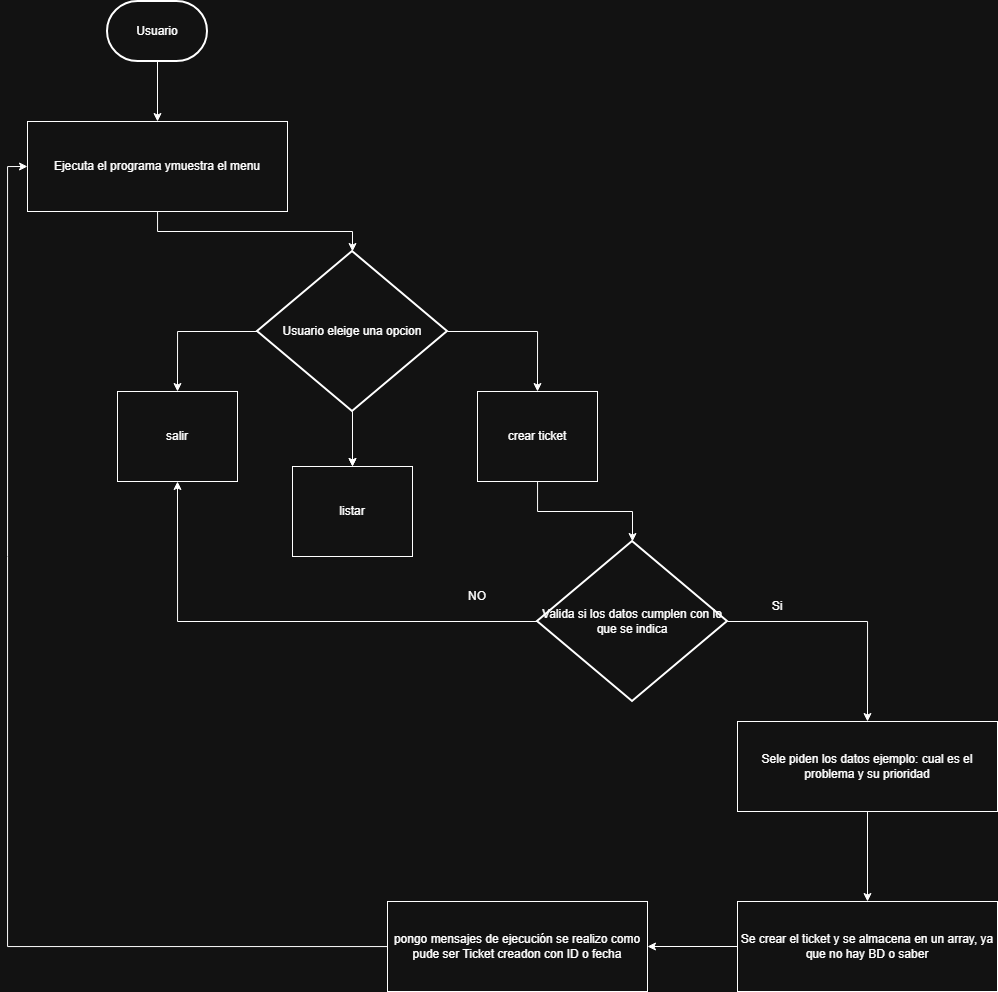

The diagram above was exported from draw.io. Its source (the exported page's mxGraphModel, read from the mxfile embedded in the PNG):
<mxGraphModel dx="1363" dy="976" grid="1" gridSize="10" guides="1" tooltips="1" connect="1" arrows="1" fold="1" page="1" pageScale="1" pageWidth="827" pageHeight="1169" math="0" shadow="0">
  <root>
    <mxCell id="0" />
    <mxCell id="1" parent="0" />
    <mxCell id="DKfYjspJEOtsnvxv3yKu-31" edge="1" parent="1" source="DKfYjspJEOtsnvxv3yKu-2" style="edgeStyle=orthogonalEdgeStyle;rounded=0;orthogonalLoop=1;jettySize=auto;html=1;" target="DKfYjspJEOtsnvxv3yKu-3">
      <mxGeometry relative="1" as="geometry" />
    </mxCell>
    <mxCell id="DKfYjspJEOtsnvxv3yKu-2" parent="1" style="strokeWidth=2;html=1;shape=mxgraph.flowchart.terminator;whiteSpace=wrap;" value="Usuario" vertex="1">
      <mxGeometry height="60" width="100" x="390" y="120" as="geometry" />
    </mxCell>
    <mxCell id="DKfYjspJEOtsnvxv3yKu-3" parent="1" style="html=1;whiteSpace=wrap;" value="Ejecuta el programa ymuestra el menu" vertex="1">
      <mxGeometry height="90" width="260" x="310" y="240" as="geometry" />
    </mxCell>
    <mxCell id="DKfYjspJEOtsnvxv3yKu-13" edge="1" parent="1" source="DKfYjspJEOtsnvxv3yKu-4" style="edgeStyle=none;rounded=0;orthogonalLoop=1;jettySize=auto;html=1;entryX=0.5;entryY=0;entryDx=0;entryDy=0;" target="DKfYjspJEOtsnvxv3yKu-6">
      <mxGeometry relative="1" as="geometry" />
    </mxCell>
    <mxCell id="DKfYjspJEOtsnvxv3yKu-14" edge="1" parent="1" source="DKfYjspJEOtsnvxv3yKu-4" style="edgeStyle=orthogonalEdgeStyle;rounded=0;orthogonalLoop=1;jettySize=auto;html=1;entryX=0.5;entryY=0;entryDx=0;entryDy=0;exitX=1;exitY=0.5;exitDx=0;exitDy=0;exitPerimeter=0;" target="DKfYjspJEOtsnvxv3yKu-5">
      <mxGeometry relative="1" as="geometry" />
    </mxCell>
    <mxCell id="DKfYjspJEOtsnvxv3yKu-15" edge="1" parent="1" source="DKfYjspJEOtsnvxv3yKu-4" style="edgeStyle=none;rounded=0;orthogonalLoop=1;jettySize=auto;html=1;" target="DKfYjspJEOtsnvxv3yKu-6" value="">
      <mxGeometry relative="1" as="geometry" />
    </mxCell>
    <mxCell id="DKfYjspJEOtsnvxv3yKu-18" edge="1" parent="1" source="DKfYjspJEOtsnvxv3yKu-4" style="edgeStyle=orthogonalEdgeStyle;rounded=0;orthogonalLoop=1;jettySize=auto;html=1;entryX=0.5;entryY=0;entryDx=0;entryDy=0;" target="DKfYjspJEOtsnvxv3yKu-7">
      <mxGeometry relative="1" as="geometry" />
    </mxCell>
    <mxCell id="DKfYjspJEOtsnvxv3yKu-4" parent="1" style="strokeWidth=2;html=1;shape=mxgraph.flowchart.decision;whiteSpace=wrap;" value="Usuario eleige una opcion" vertex="1">
      <mxGeometry height="160" width="190" x="540" y="370" as="geometry" />
    </mxCell>
    <mxCell id="DKfYjspJEOtsnvxv3yKu-5" parent="1" style="html=1;whiteSpace=wrap;" value="crear ticket" vertex="1">
      <mxGeometry height="90" width="120" x="760" y="510" as="geometry" />
    </mxCell>
    <mxCell id="DKfYjspJEOtsnvxv3yKu-6" parent="1" style="html=1;whiteSpace=wrap;" value="listar" vertex="1">
      <mxGeometry height="90" width="120" x="575" y="585" as="geometry" />
    </mxCell>
    <mxCell id="DKfYjspJEOtsnvxv3yKu-7" parent="1" style="html=1;whiteSpace=wrap;" value="salir" vertex="1">
      <mxGeometry height="90" width="120" x="400" y="510" as="geometry" />
    </mxCell>
    <mxCell id="DKfYjspJEOtsnvxv3yKu-24" edge="1" parent="1" source="DKfYjspJEOtsnvxv3yKu-8" style="edgeStyle=orthogonalEdgeStyle;rounded=0;orthogonalLoop=1;jettySize=auto;html=1;entryX=0.5;entryY=0;entryDx=0;entryDy=0;" target="DKfYjspJEOtsnvxv3yKu-9">
      <mxGeometry relative="1" as="geometry" />
    </mxCell>
    <mxCell id="DKfYjspJEOtsnvxv3yKu-8" parent="1" style="html=1;whiteSpace=wrap;" value="Sele piden los datos ejemplo: cual es el problema y su prioridad" vertex="1">
      <mxGeometry height="90" width="260" x="1020" y="840" as="geometry" />
    </mxCell>
    <mxCell id="DKfYjspJEOtsnvxv3yKu-27" edge="1" parent="1" source="DKfYjspJEOtsnvxv3yKu-9" style="edgeStyle=orthogonalEdgeStyle;rounded=0;orthogonalLoop=1;jettySize=auto;html=1;entryX=1;entryY=0.5;entryDx=0;entryDy=0;" target="DKfYjspJEOtsnvxv3yKu-10">
      <mxGeometry relative="1" as="geometry" />
    </mxCell>
    <mxCell id="DKfYjspJEOtsnvxv3yKu-9" parent="1" style="html=1;whiteSpace=wrap;" value="Se crear el ticket y se almacena en un array, ya que no hay BD o saber" vertex="1">
      <mxGeometry height="90" width="260" x="1020" y="1020" as="geometry" />
    </mxCell>
    <mxCell id="DKfYjspJEOtsnvxv3yKu-30" edge="1" parent="1" source="DKfYjspJEOtsnvxv3yKu-10" style="edgeStyle=orthogonalEdgeStyle;rounded=0;orthogonalLoop=1;jettySize=auto;html=1;entryX=0;entryY=0.5;entryDx=0;entryDy=0;" target="DKfYjspJEOtsnvxv3yKu-3">
      <mxGeometry relative="1" as="geometry">
        <mxPoint x="270" y="250" as="targetPoint" />
      </mxGeometry>
    </mxCell>
    <mxCell id="DKfYjspJEOtsnvxv3yKu-10" parent="1" style="html=1;whiteSpace=wrap;" value="pongo mensajes de ejecución se realizo como pude ser Ticket creadon con ID o fecha" vertex="1">
      <mxGeometry height="90" width="260" x="670" y="1020" as="geometry" />
    </mxCell>
    <mxCell id="DKfYjspJEOtsnvxv3yKu-20" edge="1" parent="1" source="DKfYjspJEOtsnvxv3yKu-11" style="edgeStyle=orthogonalEdgeStyle;rounded=0;orthogonalLoop=1;jettySize=auto;html=1;entryX=0.5;entryY=0;entryDx=0;entryDy=0;" target="DKfYjspJEOtsnvxv3yKu-8">
      <mxGeometry relative="1" as="geometry" />
    </mxCell>
    <mxCell id="DKfYjspJEOtsnvxv3yKu-22" edge="1" parent="1" source="DKfYjspJEOtsnvxv3yKu-11" style="edgeStyle=orthogonalEdgeStyle;rounded=0;orthogonalLoop=1;jettySize=auto;html=1;entryX=0.5;entryY=1;entryDx=0;entryDy=0;" target="DKfYjspJEOtsnvxv3yKu-7">
      <mxGeometry relative="1" as="geometry" />
    </mxCell>
    <mxCell id="DKfYjspJEOtsnvxv3yKu-11" parent="1" style="strokeWidth=2;html=1;shape=mxgraph.flowchart.decision;whiteSpace=wrap;" value="Valida si los datos cumplen con lo que se indica" vertex="1">
      <mxGeometry height="160" width="190" x="820" y="660" as="geometry" />
    </mxCell>
    <mxCell id="DKfYjspJEOtsnvxv3yKu-12" edge="1" parent="1" source="DKfYjspJEOtsnvxv3yKu-3" style="edgeStyle=orthogonalEdgeStyle;rounded=0;orthogonalLoop=1;jettySize=auto;html=1;entryX=0.5;entryY=0;entryDx=0;entryDy=0;entryPerimeter=0;" target="DKfYjspJEOtsnvxv3yKu-4">
      <mxGeometry relative="1" as="geometry" />
    </mxCell>
    <mxCell id="DKfYjspJEOtsnvxv3yKu-19" edge="1" parent="1" source="DKfYjspJEOtsnvxv3yKu-5" style="edgeStyle=orthogonalEdgeStyle;rounded=0;orthogonalLoop=1;jettySize=auto;html=1;entryX=0.5;entryY=0;entryDx=0;entryDy=0;entryPerimeter=0;" target="DKfYjspJEOtsnvxv3yKu-11">
      <mxGeometry relative="1" as="geometry" />
    </mxCell>
    <mxCell id="DKfYjspJEOtsnvxv3yKu-21" parent="1" style="text;html=1;whiteSpace=wrap;strokeColor=none;fillColor=none;align=center;verticalAlign=middle;rounded=0;" value="Si" vertex="1">
      <mxGeometry height="30" width="60" x="1030" y="710" as="geometry" />
    </mxCell>
    <mxCell id="DKfYjspJEOtsnvxv3yKu-23" parent="1" style="text;html=1;whiteSpace=wrap;strokeColor=none;fillColor=none;align=center;verticalAlign=middle;rounded=0;" value="NO" vertex="1">
      <mxGeometry height="30" width="60" x="730" y="700" as="geometry" />
    </mxCell>
  </root>
</mxGraphModel>